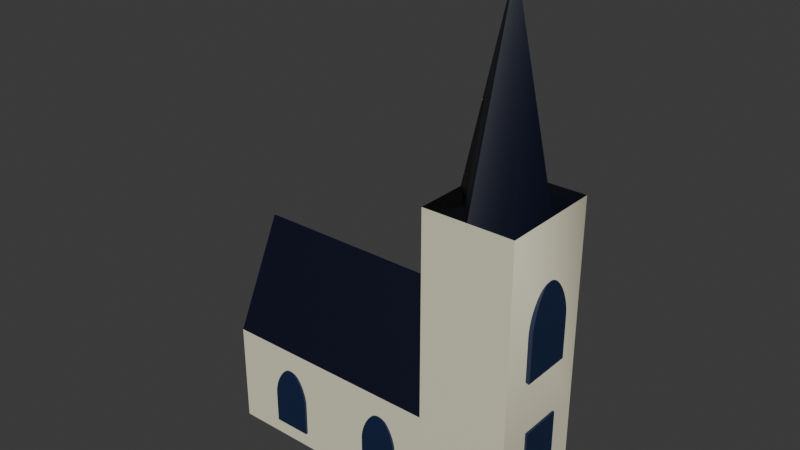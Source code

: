 # Source: church.blend  (saved by Blender 4.1.24; exported with 4.5.12 LTS)
import bpy
from mathutils import Matrix  # noqa: F401  (used for matrix-valued properties, if any)

bpy.ops.wm.read_factory_settings(use_empty=True)
scene = bpy.context.scene
scene.name = 'Scene'

# ---- collections
col_collection = bpy.data.collections.new('Collection'); scene.collection.children.link(col_collection)

# ---- materials (node trees are filled in below, after node groups)
mat_material_007 = bpy.data.materials.new('Material.007')
mat_material_007.use_transparent_shadow = False
mat_material_008 = bpy.data.materials.new('Material.008')
mat_material_008.use_transparent_shadow = False
mat_material_003 = bpy.data.materials.new('Material.003')
mat_material_003.use_transparent_shadow = False
mat_material_002 = bpy.data.materials.new('Material.002')
mat_material_002.use_transparent_shadow = False
mat_material_001 = bpy.data.materials.new('Material.001')
mat_material_001.use_transparent_shadow = False
mat_material_004 = bpy.data.materials.new('Material.004')
mat_material_004.use_transparent_shadow = False
mat_material_006 = bpy.data.materials.new('Material.006')
mat_material_006.use_transparent_shadow = False
mat_material_005 = bpy.data.materials.new('Material.005')
mat_material_005.use_transparent_shadow = False

# ---- material node trees
mat_material_007.use_nodes = True; mat_material_007.node_tree.nodes.clear()
_N = mat_material_007.node_tree.nodes; _L = mat_material_007.node_tree.links
n0 = _N.new('ShaderNodeBsdfPrincipled'); n0.name = 'Principled BSDF'; n0.location = (10, 300)
n0.inputs[0].default_value = (0.8005, 0.7797, 0.5718, 1.0)
n1 = _N.new('ShaderNodeOutputMaterial'); n1.name = 'Material Output'; n1.location = (300, 300)
_L.new(n0.outputs[0], n1.inputs[0])
n1.is_active_output = True
mat_material_008.use_nodes = True; mat_material_008.node_tree.nodes.clear()
_N = mat_material_008.node_tree.nodes; _L = mat_material_008.node_tree.links
n0 = _N.new('ShaderNodeBsdfPrincipled'); n0.name = 'Principled BSDF'; n0.location = (10, 300)
n0.inputs[0].default_value = (0.0003136, 0.00191, 0.01435, 1.0)
n1 = _N.new('ShaderNodeOutputMaterial'); n1.name = 'Material Output'; n1.location = (300, 300)
_L.new(n0.outputs[0], n1.inputs[0])
n1.is_active_output = True
mat_material_003.use_nodes = True; mat_material_003.node_tree.nodes.clear()
_N = mat_material_003.node_tree.nodes; _L = mat_material_003.node_tree.links
n0 = _N.new('ShaderNodeBsdfPrincipled'); n0.name = 'Principled BSDF'; n0.location = (10, 300)
n0.inputs[0].default_value = (0.006049, 0.01681, 0.06125, 1.0)
n1 = _N.new('ShaderNodeOutputMaterial'); n1.name = 'Material Output'; n1.location = (300, 300)
_L.new(n0.outputs[0], n1.inputs[0])
n1.is_active_output = True
mat_material_002.use_nodes = True; mat_material_002.node_tree.nodes.clear()
_N = mat_material_002.node_tree.nodes; _L = mat_material_002.node_tree.links
n0 = _N.new('ShaderNodeBsdfPrincipled'); n0.name = 'Principled BSDF'; n0.location = (10, 300)
n0.inputs[0].default_value = (0.006049, 0.01681, 0.06125, 1.0)
n1 = _N.new('ShaderNodeOutputMaterial'); n1.name = 'Material Output'; n1.location = (300, 300)
_L.new(n0.outputs[0], n1.inputs[0])
n1.is_active_output = True
mat_material_001.use_nodes = True; mat_material_001.node_tree.nodes.clear()
_N = mat_material_001.node_tree.nodes; _L = mat_material_001.node_tree.links
n0 = _N.new('ShaderNodeBsdfPrincipled'); n0.name = 'Principled BSDF'; n0.location = (10, 300)
n0.inputs[0].default_value = (0.006049, 0.01681, 0.06125, 1.0)
n1 = _N.new('ShaderNodeOutputMaterial'); n1.name = 'Material Output'; n1.location = (300, 300)
_L.new(n0.outputs[0], n1.inputs[0])
n1.is_active_output = True
mat_material_004.use_nodes = True; mat_material_004.node_tree.nodes.clear()
_N = mat_material_004.node_tree.nodes; _L = mat_material_004.node_tree.links
n0 = _N.new('ShaderNodeBsdfPrincipled'); n0.name = 'Principled BSDF'; n0.location = (10, 300)
n0.inputs[0].default_value = (0.006049, 0.01681, 0.06125, 1.0)
n1 = _N.new('ShaderNodeOutputMaterial'); n1.name = 'Material Output'; n1.location = (300, 300)
_L.new(n0.outputs[0], n1.inputs[0])
n1.is_active_output = True
mat_material_006.use_nodes = True; mat_material_006.node_tree.nodes.clear()
_N = mat_material_006.node_tree.nodes; _L = mat_material_006.node_tree.links
n0 = _N.new('ShaderNodeBsdfPrincipled'); n0.name = 'Principled BSDF'; n0.location = (10, 300)
n0.inputs[0].default_value = (0.006049, 0.01681, 0.06125, 1.0)
n1 = _N.new('ShaderNodeOutputMaterial'); n1.name = 'Material Output'; n1.location = (300, 300)
_L.new(n0.outputs[0], n1.inputs[0])
n1.is_active_output = True
mat_material_005.use_nodes = True; mat_material_005.node_tree.nodes.clear()
_N = mat_material_005.node_tree.nodes; _L = mat_material_005.node_tree.links
n0 = _N.new('ShaderNodeBsdfPrincipled'); n0.name = 'Principled BSDF'; n0.location = (10, 300)
n0.inputs[0].default_value = (0.006049, 0.01681, 0.06125, 1.0)
n1 = _N.new('ShaderNodeOutputMaterial'); n1.name = 'Material Output'; n1.location = (300, 300)
_L.new(n0.outputs[0], n1.inputs[0])
n1.is_active_output = True

# ---- world
world_world = bpy.data.worlds.new('World'); scene.world = world_world
world_world.use_nodes = True; world_world.node_tree.nodes.clear()
_N = world_world.node_tree.nodes; _L = world_world.node_tree.links
n0 = _N.new('ShaderNodeOutputWorld'); n0.name = 'World Output'; n0.location = (300, 300)
n1 = _N.new('ShaderNodeBackground'); n1.name = 'Background'; n1.location = (10, 300)
n1.inputs[0].default_value = (0.05088, 0.05088, 0.05088, 1.0)
_L.new(n1.outputs[0], n0.inputs[0])
n0.is_active_output = True
world_world.color = (0.05088, 0.05088, 0.05088)
world_world.use_sun_shadow = False
world_world.sun_shadow_jitter_overblur = 0.0

# ---- meshes
me_cube_001 = bpy.data.meshes.new('Cube.001')
me_cube_001.from_pydata([(-1.0, -1.0, -1.0), (-1.0, -1.0, 1.0), (-1.0, 1.0, -1.0), (-1.0, 1.0, 1.0), (1.0, -1.0, -1.0), (1.0, -1.0, 1.0), (1.0, 1.0, -1.0), (1.0, 1.0, 1.0), (1.795, 1.0, 1.0), (1.795, 1.0, -1.0), (1.795, -1.0, -1.0), (1.795, -1.0, 1.0), (1.0, 1.0, 5.006), (1.0, -1.0, 5.006), (1.795, 1.0, 5.006), (1.795, -1.0, 5.006), (-1.0, -1.0, 1.0), (-1.0, 1.0, 1.0), (1.0, -1.0, 1.0), (1.0, 1.0, 1.0), (-1.0, 0.0, 3.096), (0.0, 1.0, 1.0), (1.0, 0.0, 3.096), (0.0, -1.0, 1.0), (0.0, 0.0, 3.096), (-0.01354, -0.01354, 1.0), (-0.01354, 0.01354, 1.0), (0.01354, -0.01354, 1.0), (0.01354, 0.01354, 1.0), (-0.01354, -0.01354, 1.0), (-0.01354, 0.01354, 1.0), (0.01354, -0.01354, 1.0), (0.01354, 0.01354, 1.0), (0.0, 0.01354, 1.0), (0.0, -0.01354, 1.0), (1.0, 0.0, 5.006), (1.795, 0.0, 5.006), (1.398, -1.0, 5.006), (1.398, 1.0, 5.006), (1.398, 0.0, 8.751)], [], [(0, 1, 3, 2), (2, 3, 7, 6), (8, 7, 12, 38, 14), (4, 5, 1, 0), (2, 6, 4, 0), (9, 8, 11, 10), (6, 7, 8, 9), (5, 4, 10, 11), (4, 6, 9, 10), (39, 37, 15, 36), (5, 11, 15, 37, 13), (11, 8, 14, 36, 15), (7, 5, 13, 35, 12), (24, 20, 16, 23), (22, 24, 23, 18), (19, 21, 24, 22), (21, 17, 20, 24), (18, 23, 34, 31), (3, 1, 25, 26), (17, 21, 33, 30), (23, 16, 29, 34), (21, 19, 32, 33), (5, 7, 28, 27), (17, 1, 3, 16, 20), (38, 39, 36, 14), (12, 35, 39, 38), (35, 13, 37, 39)])
me_cube_001.polygons.foreach_set('use_smooth', [True] * 27)
me_cube_001.polygons.foreach_set('material_index', [0, 0, 0, 0, 0, 0, 0, 0, 0, 1, 0, 0, 0, 1, 1, 1, 1, 0, 0, 0, 0, 0, 0, 0, 1, 1, 1])
_k = set([(0, 1), (0, 2), (0, 4), (1, 3), (2, 3), (2, 6), (4, 10), (5, 7), (5, 13), (6, 9), (7, 12), (8, 9), (8, 14), (9, 10), (10, 11), (11, 15), (12, 38), (13, 37), (14, 38), (15, 37), (16, 20), (16, 23), (17, 20), (17, 21), (18, 23), (19, 21), (20, 24), (22, 24), (35, 39), (36, 39), (37, 39), (38, 39)])
me_cube_001.attributes.new('sharp_edge', 'BOOLEAN', 'EDGE').data.foreach_set('value', [ (min(e.vertices), max(e.vertices)) in _k for e in me_cube_001.edges])
_uv = me_cube_001.uv_layers.new(name='UVMap')
_uv.uv.foreach_set('vector', [0.375, 0.0, 0.625, 0.0, 0.625, 0.25, 0.375, 0.25, 0.375, 0.25, 0.625, 0.25, 0.625, 0.5, 0.375, 0.5, 0.625, 0.5, 0.625, 0.5, 0.625, 0.5, 0.625, 0.5, 0.625, 0.5, 0.375, 0.75, 0.625, 0.75, 0.625, 1.0, 0.375, 1.0, 0.125, 0.5, 0.375, 0.5, 0.375, 0.75, 0.125, 0.75, 0.375, 0.5, 0.625, 0.5, 0.625, 0.75, 0.375, 0.75, 0.375, 0.5, 0.625, 0.5, 0.625, 0.5, 0.375, 0.5, 0.625, 0.75, 0.375, 0.75, 0.375, 0.75, 0.625, 0.75, 0.375, 0.75, 0.375, 0.5, 0.375, 0.5, 0.375, 0.75, 0.625, 0.625, 0.625, 0.75, 0.625, 0.75, 0.625, 0.625, 0.625, 0.75, 0.625, 0.75, 0.625, 0.75, 0.625, 0.75, 0.625, 0.75, 0.625, 0.75, 0.625, 0.5, 0.625, 0.5, 0.625, 0.625, 0.625, 0.75, 0.625, 0.5, 0.625, 0.75, 0.625, 0.75, 0.625, 0.625, 0.625, 0.5, 0.75, 0.625, 0.875, 0.625, 0.875, 0.75, 0.75, 0.75, 0.625, 0.625, 0.75, 0.625, 0.75, 0.75, 0.625, 0.75, 0.625, 0.5, 0.75, 0.5, 0.75, 0.625, 0.625, 0.625, 0.75, 0.5, 0.875, 0.5, 0.875, 0.625, 0.75, 0.625, 0.625, 0.75, 0.75, 0.75, 0.75, 0.75, 0.625, 0.75, 0.625, 0.25, 0.625, 0.0, 0.625, 0.0, 0.625, 0.25, 0.875, 0.5, 0.75, 0.5, 0.75, 0.5, 0.875, 0.5, 0.75, 0.75, 0.875, 0.75, 0.875, 0.75, 0.75, 0.75, 0.75, 0.5, 0.625, 0.5, 0.625, 0.5, 0.75, 0.5, 0.625, 0.75, 0.625, 0.5, 0.625, 0.5, 0.625, 0.75, 0.0, 0.0, 0.0, 0.0, 0.0, 0.0, 0.0, 0.0, 0.0, 0.0, 0.625, 0.5, 0.625, 0.625, 0.625, 0.625, 0.625, 0.5, 0.625, 0.5, 0.625, 0.625, 0.625, 0.625, 0.625, 0.5, 0.625, 0.625, 0.625, 0.75, 0.625, 0.75, 0.625, 0.625])
me_cube_001.materials.append(mat_material_007)
me_cube_001.materials.append(mat_material_008)
me_cube_001.update()
me_cube_002 = bpy.data.meshes.new('Cube.002')
me_cube_002.from_pydata([(-1.0, -1.0, -1.0), (-1.0, 1.0, -1.0), (1.0, -1.0, -1.0), (1.0, 1.0, -1.0), (-0.4081, -0.4081, 1.47), (-0.01434, -0.01434, 1.601), (-0.3744, -0.3744, 1.493), (-0.335, -0.335, 1.515), (-0.2913, -0.2913, 1.535), (-0.2444, -0.2444, 1.554), (-0.1959, -0.1959, 1.57), (-0.1471, -0.1471, 1.583), (-0.09969, -0.09969, 1.593), (-0.05497, -0.05497, 1.599), (-0.01434, 0.01433, 1.601), (-0.4081, 0.4081, 1.47), (-0.05497, 0.05497, 1.599), (-0.09969, 0.09969, 1.593), (-0.1471, 0.1471, 1.583), (-0.1959, 0.1959, 1.57), (-0.2444, 0.2444, 1.554), (-0.2913, 0.2913, 1.535), (-0.335, 0.335, 1.515), (-0.3744, 0.3744, 1.493), (0.01434, 0.01433, 1.601), (0.4081, 0.4081, 1.47), (0.05497, 0.05497, 1.599), (0.09969, 0.09969, 1.593), (0.1471, 0.1471, 1.583), (0.1959, 0.1959, 1.57), (0.2444, 0.2444, 1.554), (0.2913, 0.2913, 1.535), (0.335, 0.335, 1.515), (0.3744, 0.3744, 1.493), (0.01434, -0.01434, 1.601), (0.4081, -0.4081, 1.47), (0.05497, -0.05497, 1.599), (0.09969, -0.09969, 1.593), (0.1471, -0.1471, 1.583), (0.1959, -0.1959, 1.57), (0.2444, -0.2444, 1.554), (0.2913, -0.2913, 1.535), (0.335, -0.335, 1.515), (0.3744, -0.3744, 1.493), (-1.0, -1.0, 0.3114), (-0.4273, -0.4273, 1.455), (-0.9913, -0.9913, 0.4421), (-0.9655, -0.9655, 0.5819), (-0.9233, -0.9233, 0.7265), (-0.866, -0.866, 0.8715), (-0.7954, -0.7954, 1.013), (-0.7136, -0.7136, 1.145), (-0.6231, -0.6231, 1.266), (-0.5267, -0.5267, 1.37), (-0.4273, 0.4273, 1.455), (-1.0, 1.0, 0.3114), (-0.5267, 0.5267, 1.37), (-0.6231, 0.6231, 1.266), (-0.7136, 0.7136, 1.145), (-0.7954, 0.7954, 1.013), (-0.866, 0.866, 0.8715), (-0.9233, 0.9233, 0.7265), (-0.9655, 0.9655, 0.5819), (-0.9913, 0.9913, 0.4421), (0.4273, -0.4273, 1.455), (1.0, -1.0, 0.3114), (0.5267, -0.5267, 1.37), (0.6231, -0.6231, 1.266), (0.7136, -0.7136, 1.145), (0.7954, -0.7954, 1.013), (0.866, -0.866, 0.8715), (0.9233, -0.9233, 0.7265), (0.9655, -0.9655, 0.5819), (0.9913, -0.9913, 0.4421), (0.4273, 0.4273, 1.455), (1.0, 1.0, 0.3114), (0.5267, 0.5267, 1.37), (0.6231, 0.6231, 1.266), (0.7136, 0.7136, 1.145), (0.7954, 0.7954, 1.013), (0.866, 0.866, 0.8715), (0.9233, 0.9233, 0.7265), (0.9655, 0.9655, 0.5819), (0.9913, 0.9913, 0.4421)], [], [(45, 64, 35, 4), (74, 54, 15, 25), (0, 44, 55, 1), (1, 3, 2, 0), (54, 45, 4, 15), (24, 14, 5, 34), (64, 74, 25, 35), (3, 75, 65, 2), (5, 14, 16, 13), (13, 16, 17, 12), (12, 17, 18, 11), (11, 18, 19, 10), (10, 19, 20, 9), (9, 20, 21, 8), (8, 21, 22, 7), (7, 22, 23, 6), (6, 23, 15, 4), (14, 24, 26, 16), (16, 26, 27, 17), (17, 27, 28, 18), (18, 28, 29, 19), (19, 29, 30, 20), (20, 30, 31, 21), (21, 31, 32, 22), (22, 32, 33, 23), (23, 33, 25, 15), (24, 34, 36, 26), (26, 36, 37, 27), (27, 37, 38, 28), (28, 38, 39, 29), (29, 39, 40, 30), (30, 40, 41, 31), (31, 41, 42, 32), (32, 42, 43, 33), (33, 43, 35, 25), (34, 5, 13, 36), (36, 13, 12, 37), (37, 12, 11, 38), (38, 11, 10, 39), (39, 10, 9, 40), (40, 9, 8, 41), (41, 8, 7, 42), (42, 7, 6, 43), (43, 6, 4, 35), (1, 55, 75, 3), (45, 54, 56, 53), (53, 56, 57, 52), (52, 57, 58, 51), (51, 58, 59, 50), (50, 59, 60, 49), (49, 60, 61, 48), (48, 61, 62, 47), (47, 62, 63, 46), (46, 63, 55, 44), (54, 74, 76, 56), (56, 76, 77, 57), (57, 77, 78, 58), (58, 78, 79, 59), (59, 79, 80, 60), (60, 80, 81, 61), (61, 81, 82, 62), (62, 82, 83, 63), (63, 83, 75, 55), (74, 64, 66, 76), (76, 66, 67, 77), (77, 67, 68, 78), (78, 68, 69, 79), (79, 69, 70, 80), (80, 70, 71, 81), (81, 71, 72, 82), (82, 72, 73, 83), (83, 73, 65, 75), (64, 45, 53, 66), (66, 53, 52, 67), (67, 52, 51, 68), (68, 51, 50, 69), (69, 50, 49, 70), (70, 49, 48, 71), (71, 48, 47, 72), (72, 47, 46, 73), (73, 46, 44, 65), (2, 65, 44, 0)])
_uv = me_cube_002.uv_layers.new(name='UVMap')
_uv.uv.foreach_set('vector', [0.625, 1.0, 0.625, 0.75, 0.625, 0.75, 0.625, 1.0, 0.625, 0.5, 0.625, 0.25, 0.625, 0.25, 0.625, 0.5, 0.375, 0.0, 0.5368, 0.0, 0.5368, 0.25, 0.375, 0.25, 0.125, 0.5, 0.375, 0.5, 0.375, 0.75, 0.125, 0.75, 0.625, 0.25, 0.625, 0.0, 0.625, 0.0, 0.625, 0.25, 0.7423, 0.6173, 0.7577, 0.6173, 0.7577, 0.6327, 0.7423, 0.6327, 0.625, 0.75, 0.625, 0.5, 0.625, 0.5, 0.625, 0.75, 0.375, 0.5, 0.5368, 0.5, 0.5368, 0.75, 0.375, 0.75, 0.7577, 0.6327, 0.7577, 0.6173, 0.7795, 0.5955, 0.7795, 0.6545, 0.7795, 0.6545, 0.7795, 0.5955, 0.8035, 0.5715, 0.8035, 0.6785, 0.8035, 0.6785, 0.8035, 0.5715, 0.8289, 0.5461, 0.8289, 0.7039, 0.8289, 0.7039, 0.8289, 0.5461, 0.8551, 0.5199, 0.8551, 0.7301, 0.8551, 0.7301, 0.8551, 0.5199, 0.875, 0.5, 0.875, 0.75, 0.625, 0.0, 0.625, 0.25, 0.625, 0.2475, 0.625, 0.002506, 0.625, 0.002506, 0.625, 0.2475, 0.625, 0.2489, 0.625, 0.001056, 0.625, 0.001056, 0.625, 0.2489, 0.625, 0.2497, 0.625, 0.0002534, 0.625, 0.0002534, 0.625, 0.2497, 0.625, 0.25, 0.625, 0.0, 0.7577, 0.6173, 0.7423, 0.6173, 0.7205, 0.5955, 0.7795, 0.5955, 0.7795, 0.5955, 0.7205, 0.5955, 0.6965, 0.5715, 0.8035, 0.5715, 0.8035, 0.5715, 0.6965, 0.5715, 0.6711, 0.5461, 0.8289, 0.5461, 0.8289, 0.5461, 0.6711, 0.5461, 0.6449, 0.5199, 0.8551, 0.5199, 0.8551, 0.5199, 0.6449, 0.5199, 0.625, 0.5, 0.875, 0.5, 0.625, 0.25, 0.625, 0.5, 0.625, 0.4975, 0.625, 0.2525, 0.625, 0.2525, 0.625, 0.4975, 0.625, 0.4989, 0.625, 0.2511, 0.625, 0.2511, 0.625, 0.4989, 0.625, 0.4997, 0.625, 0.2503, 0.625, 0.2503, 0.625, 0.4997, 0.625, 0.5, 0.625, 0.25, 0.7423, 0.6173, 0.7423, 0.6327, 0.7205, 0.6545, 0.7205, 0.5955, 0.7205, 0.5955, 0.7205, 0.6545, 0.6965, 0.6785, 0.6965, 0.5715, 0.6965, 0.5715, 0.6965, 0.6785, 0.6711, 0.7039, 0.6711, 0.5461, 0.6711, 0.5461, 0.6711, 0.7039, 0.6449, 0.7301, 0.6449, 0.5199, 0.6449, 0.5199, 0.6449, 0.7301, 0.625, 0.745, 0.625, 0.505, 0.625, 0.505, 0.625, 0.745, 0.625, 0.7475, 0.625, 0.5025, 0.625, 0.5025, 0.625, 0.7475, 0.625, 0.7489, 0.625, 0.5011, 0.625, 0.5011, 0.625, 0.7489, 0.625, 0.7497, 0.625, 0.5003, 0.625, 0.5003, 0.625, 0.7497, 0.625, 0.75, 0.625, 0.5, 0.7423, 0.6327, 0.7577, 0.6327, 0.7795, 0.6545, 0.7205, 0.6545, 0.7205, 0.6545, 0.7795, 0.6545, 0.8035, 0.6785, 0.6965, 0.6785, 0.6965, 0.6785, 0.8035, 0.6785, 0.8289, 0.7039, 0.6711, 0.7039, 0.6711, 0.7039, 0.8289, 0.7039, 0.8551, 0.7301, 0.6449, 0.7301, 0.6449, 0.7301, 0.8551, 0.7301, 0.875, 0.75, 0.625, 0.75, 0.625, 0.75, 0.625, 1.0, 0.625, 0.9975, 0.625, 0.7525, 0.625, 0.7525, 0.625, 0.9975, 0.625, 0.9989, 0.625, 0.7511, 0.625, 0.7511, 0.625, 0.9989, 0.625, 0.9997, 0.625, 0.7503, 0.625, 0.7503, 0.625, 0.9997, 0.625, 1.0, 0.625, 0.75, 0.375, 0.25, 0.5368, 0.25, 0.5368, 0.5, 0.375, 0.5, 0.625, 0.0, 0.625, 0.25, 0.625, 0.25, 0.625, 0.0008611, 0.625, 0.0008611, 0.625, 0.25, 0.625, 0.25, 0.625, 0.003254, 0.625, 0.003254, 0.625, 0.25, 0.625, 0.25, 0.625, 0.006898, 0.625, 0.006898, 0.625, 0.25, 0.625, 0.25, 0.625, 0.01142, 0.625, 0.01142, 0.625, 0.25, 0.6058, 0.25, 0.6058, 0.01675, 0.6058, 0.01675, 0.6058, 0.25, 0.588, 0.25, 0.588, 0.009592, 0.588, 0.009592, 0.588, 0.25, 0.5701, 0.25, 0.5701, 0.004318, 0.5701, 0.004318, 0.5701, 0.25, 0.5529, 0.25, 0.5529, 0.001088, 0.5529, 0.001088, 0.5529, 0.25, 0.5368, 0.25, 0.5368, 0.0, 0.625, 0.25, 0.625, 0.5, 0.625, 0.5, 0.625, 0.25, 0.625, 0.25, 0.625, 0.5, 0.625, 0.5, 0.625, 0.25, 0.625, 0.25, 0.625, 0.5, 0.625, 0.5, 0.625, 0.25, 0.625, 0.25, 0.625, 0.5, 0.625, 0.5, 0.625, 0.25, 0.625, 0.25, 0.625, 0.5, 0.6058, 0.5, 0.6058, 0.25, 0.6058, 0.25, 0.6058, 0.5, 0.588, 0.5, 0.588, 0.25, 0.588, 0.25, 0.588, 0.5, 0.5701, 0.5, 0.5701, 0.25, 0.5701, 0.25, 0.5701, 0.5, 0.5529, 0.5, 0.5529, 0.25, 0.5529, 0.25, 0.5529, 0.5, 0.5368, 0.5, 0.5368, 0.25, 0.625, 0.5, 0.625, 0.75, 0.625, 0.75, 0.625, 0.5, 0.625, 0.5, 0.625, 0.75, 0.625, 0.75, 0.625, 0.5, 0.625, 0.5, 0.625, 0.75, 0.625, 0.75, 0.625, 0.5, 0.625, 0.5, 0.625, 0.75, 0.625, 0.75, 0.625, 0.5, 0.625, 0.5, 0.625, 0.75, 0.6058, 0.75, 0.6058, 0.5, 0.6058, 0.5, 0.6058, 0.75, 0.588, 0.75, 0.588, 0.5, 0.588, 0.5, 0.588, 0.75, 0.5701, 0.75, 0.5701, 0.5, 0.5701, 0.5, 0.5701, 0.75, 0.5529, 0.75, 0.5529, 0.5, 0.5529, 0.5, 0.5529, 0.75, 0.5368, 0.75, 0.5368, 0.5, 0.625, 0.75, 0.625, 1.0, 0.625, 0.9991, 0.625, 0.75, 0.625, 0.75, 0.625, 0.9991, 0.625, 0.9967, 0.625, 0.75, 0.625, 0.75, 0.625, 0.9967, 0.625, 0.9931, 0.625, 0.75, 0.625, 0.75, 0.625, 0.9931, 0.625, 0.9886, 0.625, 0.75, 0.625, 0.75, 0.625, 0.9886, 0.6058, 0.9833, 0.6058, 0.75, 0.6058, 0.75, 0.6058, 0.9833, 0.588, 0.9904, 0.588, 0.75, 0.588, 0.75, 0.588, 0.9904, 0.5701, 0.9957, 0.5701, 0.75, 0.5701, 0.75, 0.5701, 0.9957, 0.5529, 0.9989, 0.5529, 0.75, 0.5529, 0.75, 0.5529, 0.9989, 0.5368, 1.0, 0.5368, 0.75, 0.375, 0.75, 0.5368, 0.75, 0.5368, 1.0, 0.375, 1.0])
me_cube_002.materials.append(mat_material_003)
me_cube_002.update()
me_cube_004 = bpy.data.meshes.new('Cube.004')
me_cube_004.from_pydata([(-1.0, -1.0, -1.0), (-1.0, -1.0, 1.0), (-1.0, 1.0, -1.0), (-1.0, 1.0, 1.0), (1.0, -1.0, -1.0), (1.0, -1.0, 1.0), (1.0, 1.0, -1.0), (1.0, 1.0, 1.0)], [], [(0, 1, 3, 2), (2, 3, 7, 6), (6, 7, 5, 4), (4, 5, 1, 0), (2, 6, 4, 0), (7, 3, 1, 5)])
_uv = me_cube_004.uv_layers.new(name='UVMap')
_uv.uv.foreach_set('vector', [0.375, 0.0, 0.625, 0.0, 0.625, 0.25, 0.375, 0.25, 0.375, 0.25, 0.625, 0.25, 0.625, 0.5, 0.375, 0.5, 0.375, 0.5, 0.625, 0.5, 0.625, 0.75, 0.375, 0.75, 0.375, 0.75, 0.625, 0.75, 0.625, 1.0, 0.375, 1.0, 0.125, 0.5, 0.375, 0.5, 0.375, 0.75, 0.125, 0.75, 0.625, 0.5, 0.875, 0.5, 0.875, 0.75, 0.625, 0.75])
me_cube_004.materials.append(mat_material_002)
me_cube_004.update()
me_cube_005 = bpy.data.meshes.new('Cube.005')
me_cube_005.from_pydata([(-1.0, -1.0, -1.0), (-1.0, 1.0, -1.0), (1.0, -1.0, -1.0), (1.0, 1.0, -1.0), (-0.4081, -0.4081, 1.47), (-0.01434, -0.01434, 1.601), (-0.3744, -0.3744, 1.493), (-0.335, -0.335, 1.515), (-0.2913, -0.2913, 1.535), (-0.2444, -0.2444, 1.554), (-0.1959, -0.1959, 1.57), (-0.1471, -0.1471, 1.583), (-0.09969, -0.09969, 1.593), (-0.05497, -0.05497, 1.599), (-0.01434, 0.01433, 1.601), (-0.4081, 0.4081, 1.47), (-0.05497, 0.05497, 1.599), (-0.09969, 0.09969, 1.593), (-0.1471, 0.1471, 1.583), (-0.1959, 0.1959, 1.57), (-0.2444, 0.2444, 1.554), (-0.2913, 0.2913, 1.535), (-0.335, 0.335, 1.515), (-0.3744, 0.3744, 1.493), (0.01434, 0.01433, 1.601), (0.4081, 0.4081, 1.47), (0.05497, 0.05497, 1.599), (0.09969, 0.09969, 1.593), (0.1471, 0.1471, 1.583), (0.1959, 0.1959, 1.57), (0.2444, 0.2444, 1.554), (0.2913, 0.2913, 1.535), (0.335, 0.335, 1.515), (0.3744, 0.3744, 1.493), (0.01434, -0.01434, 1.601), (0.4081, -0.4081, 1.47), (0.05497, -0.05497, 1.599), (0.09969, -0.09969, 1.593), (0.1471, -0.1471, 1.583), (0.1959, -0.1959, 1.57), (0.2444, -0.2444, 1.554), (0.2913, -0.2913, 1.535), (0.335, -0.335, 1.515), (0.3744, -0.3744, 1.493), (-1.0, -1.0, 0.3114), (-0.4273, -0.4273, 1.455), (-0.9913, -0.9913, 0.4421), (-0.9655, -0.9655, 0.5819), (-0.9233, -0.9233, 0.7265), (-0.866, -0.866, 0.8715), (-0.7954, -0.7954, 1.013), (-0.7136, -0.7136, 1.145), (-0.6231, -0.6231, 1.266), (-0.5267, -0.5267, 1.37), (-0.4273, 0.4273, 1.455), (-1.0, 1.0, 0.3114), (-0.5267, 0.5267, 1.37), (-0.6231, 0.6231, 1.266), (-0.7136, 0.7136, 1.145), (-0.7954, 0.7954, 1.013), (-0.866, 0.866, 0.8715), (-0.9233, 0.9233, 0.7265), (-0.9655, 0.9655, 0.5819), (-0.9913, 0.9913, 0.4421), (0.4273, -0.4273, 1.455), (1.0, -1.0, 0.3114), (0.5267, -0.5267, 1.37), (0.6231, -0.6231, 1.266), (0.7136, -0.7136, 1.145), (0.7954, -0.7954, 1.013), (0.866, -0.866, 0.8715), (0.9233, -0.9233, 0.7265), (0.9655, -0.9655, 0.5819), (0.9913, -0.9913, 0.4421), (0.4273, 0.4273, 1.455), (1.0, 1.0, 0.3114), (0.5267, 0.5267, 1.37), (0.6231, 0.6231, 1.266), (0.7136, 0.7136, 1.145), (0.7954, 0.7954, 1.013), (0.866, 0.866, 0.8715), (0.9233, 0.9233, 0.7265), (0.9655, 0.9655, 0.5819), (0.9913, 0.9913, 0.4421)], [], [(45, 64, 35, 4), (74, 54, 15, 25), (0, 44, 55, 1), (1, 3, 2, 0), (54, 45, 4, 15), (24, 14, 5, 34), (64, 74, 25, 35), (3, 75, 65, 2), (5, 14, 16, 13), (13, 16, 17, 12), (12, 17, 18, 11), (11, 18, 19, 10), (10, 19, 20, 9), (9, 20, 21, 8), (8, 21, 22, 7), (7, 22, 23, 6), (6, 23, 15, 4), (14, 24, 26, 16), (16, 26, 27, 17), (17, 27, 28, 18), (18, 28, 29, 19), (19, 29, 30, 20), (20, 30, 31, 21), (21, 31, 32, 22), (22, 32, 33, 23), (23, 33, 25, 15), (24, 34, 36, 26), (26, 36, 37, 27), (27, 37, 38, 28), (28, 38, 39, 29), (29, 39, 40, 30), (30, 40, 41, 31), (31, 41, 42, 32), (32, 42, 43, 33), (33, 43, 35, 25), (34, 5, 13, 36), (36, 13, 12, 37), (37, 12, 11, 38), (38, 11, 10, 39), (39, 10, 9, 40), (40, 9, 8, 41), (41, 8, 7, 42), (42, 7, 6, 43), (43, 6, 4, 35), (1, 55, 75, 3), (45, 54, 56, 53), (53, 56, 57, 52), (52, 57, 58, 51), (51, 58, 59, 50), (50, 59, 60, 49), (49, 60, 61, 48), (48, 61, 62, 47), (47, 62, 63, 46), (46, 63, 55, 44), (54, 74, 76, 56), (56, 76, 77, 57), (57, 77, 78, 58), (58, 78, 79, 59), (59, 79, 80, 60), (60, 80, 81, 61), (61, 81, 82, 62), (62, 82, 83, 63), (63, 83, 75, 55), (74, 64, 66, 76), (76, 66, 67, 77), (77, 67, 68, 78), (78, 68, 69, 79), (79, 69, 70, 80), (80, 70, 71, 81), (81, 71, 72, 82), (82, 72, 73, 83), (83, 73, 65, 75), (64, 45, 53, 66), (66, 53, 52, 67), (67, 52, 51, 68), (68, 51, 50, 69), (69, 50, 49, 70), (70, 49, 48, 71), (71, 48, 47, 72), (72, 47, 46, 73), (73, 46, 44, 65), (2, 65, 44, 0)])
_uv = me_cube_005.uv_layers.new(name='UVMap')
_uv.uv.foreach_set('vector', [0.625, 1.0, 0.625, 0.75, 0.625, 0.75, 0.625, 1.0, 0.625, 0.5, 0.625, 0.25, 0.625, 0.25, 0.625, 0.5, 0.375, 0.0, 0.5368, 0.0, 0.5368, 0.25, 0.375, 0.25, 0.125, 0.5, 0.375, 0.5, 0.375, 0.75, 0.125, 0.75, 0.625, 0.25, 0.625, 0.0, 0.625, 0.0, 0.625, 0.25, 0.7423, 0.6173, 0.7577, 0.6173, 0.7577, 0.6327, 0.7423, 0.6327, 0.625, 0.75, 0.625, 0.5, 0.625, 0.5, 0.625, 0.75, 0.375, 0.5, 0.5368, 0.5, 0.5368, 0.75, 0.375, 0.75, 0.7577, 0.6327, 0.7577, 0.6173, 0.7795, 0.5955, 0.7795, 0.6545, 0.7795, 0.6545, 0.7795, 0.5955, 0.8035, 0.5715, 0.8035, 0.6785, 0.8035, 0.6785, 0.8035, 0.5715, 0.8289, 0.5461, 0.8289, 0.7039, 0.8289, 0.7039, 0.8289, 0.5461, 0.8551, 0.5199, 0.8551, 0.7301, 0.8551, 0.7301, 0.8551, 0.5199, 0.875, 0.5, 0.875, 0.75, 0.625, 0.0, 0.625, 0.25, 0.625, 0.2475, 0.625, 0.002506, 0.625, 0.002506, 0.625, 0.2475, 0.625, 0.2489, 0.625, 0.001056, 0.625, 0.001056, 0.625, 0.2489, 0.625, 0.2497, 0.625, 0.0002534, 0.625, 0.0002534, 0.625, 0.2497, 0.625, 0.25, 0.625, 0.0, 0.7577, 0.6173, 0.7423, 0.6173, 0.7205, 0.5955, 0.7795, 0.5955, 0.7795, 0.5955, 0.7205, 0.5955, 0.6965, 0.5715, 0.8035, 0.5715, 0.8035, 0.5715, 0.6965, 0.5715, 0.6711, 0.5461, 0.8289, 0.5461, 0.8289, 0.5461, 0.6711, 0.5461, 0.6449, 0.5199, 0.8551, 0.5199, 0.8551, 0.5199, 0.6449, 0.5199, 0.625, 0.5, 0.875, 0.5, 0.625, 0.25, 0.625, 0.5, 0.625, 0.4975, 0.625, 0.2525, 0.625, 0.2525, 0.625, 0.4975, 0.625, 0.4989, 0.625, 0.2511, 0.625, 0.2511, 0.625, 0.4989, 0.625, 0.4997, 0.625, 0.2503, 0.625, 0.2503, 0.625, 0.4997, 0.625, 0.5, 0.625, 0.25, 0.7423, 0.6173, 0.7423, 0.6327, 0.7205, 0.6545, 0.7205, 0.5955, 0.7205, 0.5955, 0.7205, 0.6545, 0.6965, 0.6785, 0.6965, 0.5715, 0.6965, 0.5715, 0.6965, 0.6785, 0.6711, 0.7039, 0.6711, 0.5461, 0.6711, 0.5461, 0.6711, 0.7039, 0.6449, 0.7301, 0.6449, 0.5199, 0.6449, 0.5199, 0.6449, 0.7301, 0.625, 0.745, 0.625, 0.505, 0.625, 0.505, 0.625, 0.745, 0.625, 0.7475, 0.625, 0.5025, 0.625, 0.5025, 0.625, 0.7475, 0.625, 0.7489, 0.625, 0.5011, 0.625, 0.5011, 0.625, 0.7489, 0.625, 0.7497, 0.625, 0.5003, 0.625, 0.5003, 0.625, 0.7497, 0.625, 0.75, 0.625, 0.5, 0.7423, 0.6327, 0.7577, 0.6327, 0.7795, 0.6545, 0.7205, 0.6545, 0.7205, 0.6545, 0.7795, 0.6545, 0.8035, 0.6785, 0.6965, 0.6785, 0.6965, 0.6785, 0.8035, 0.6785, 0.8289, 0.7039, 0.6711, 0.7039, 0.6711, 0.7039, 0.8289, 0.7039, 0.8551, 0.7301, 0.6449, 0.7301, 0.6449, 0.7301, 0.8551, 0.7301, 0.875, 0.75, 0.625, 0.75, 0.625, 0.75, 0.625, 1.0, 0.625, 0.9975, 0.625, 0.7525, 0.625, 0.7525, 0.625, 0.9975, 0.625, 0.9989, 0.625, 0.7511, 0.625, 0.7511, 0.625, 0.9989, 0.625, 0.9997, 0.625, 0.7503, 0.625, 0.7503, 0.625, 0.9997, 0.625, 1.0, 0.625, 0.75, 0.375, 0.25, 0.5368, 0.25, 0.5368, 0.5, 0.375, 0.5, 0.625, 0.0, 0.625, 0.25, 0.625, 0.25, 0.625, 0.0008611, 0.625, 0.0008611, 0.625, 0.25, 0.625, 0.25, 0.625, 0.003254, 0.625, 0.003254, 0.625, 0.25, 0.625, 0.25, 0.625, 0.006898, 0.625, 0.006898, 0.625, 0.25, 0.625, 0.25, 0.625, 0.01142, 0.625, 0.01142, 0.625, 0.25, 0.6058, 0.25, 0.6058, 0.01675, 0.6058, 0.01675, 0.6058, 0.25, 0.588, 0.25, 0.588, 0.009592, 0.588, 0.009592, 0.588, 0.25, 0.5701, 0.25, 0.5701, 0.004318, 0.5701, 0.004318, 0.5701, 0.25, 0.5529, 0.25, 0.5529, 0.001088, 0.5529, 0.001088, 0.5529, 0.25, 0.5368, 0.25, 0.5368, 0.0, 0.625, 0.25, 0.625, 0.5, 0.625, 0.5, 0.625, 0.25, 0.625, 0.25, 0.625, 0.5, 0.625, 0.5, 0.625, 0.25, 0.625, 0.25, 0.625, 0.5, 0.625, 0.5, 0.625, 0.25, 0.625, 0.25, 0.625, 0.5, 0.625, 0.5, 0.625, 0.25, 0.625, 0.25, 0.625, 0.5, 0.6058, 0.5, 0.6058, 0.25, 0.6058, 0.25, 0.6058, 0.5, 0.588, 0.5, 0.588, 0.25, 0.588, 0.25, 0.588, 0.5, 0.5701, 0.5, 0.5701, 0.25, 0.5701, 0.25, 0.5701, 0.5, 0.5529, 0.5, 0.5529, 0.25, 0.5529, 0.25, 0.5529, 0.5, 0.5368, 0.5, 0.5368, 0.25, 0.625, 0.5, 0.625, 0.75, 0.625, 0.75, 0.625, 0.5, 0.625, 0.5, 0.625, 0.75, 0.625, 0.75, 0.625, 0.5, 0.625, 0.5, 0.625, 0.75, 0.625, 0.75, 0.625, 0.5, 0.625, 0.5, 0.625, 0.75, 0.625, 0.75, 0.625, 0.5, 0.625, 0.5, 0.625, 0.75, 0.6058, 0.75, 0.6058, 0.5, 0.6058, 0.5, 0.6058, 0.75, 0.588, 0.75, 0.588, 0.5, 0.588, 0.5, 0.588, 0.75, 0.5701, 0.75, 0.5701, 0.5, 0.5701, 0.5, 0.5701, 0.75, 0.5529, 0.75, 0.5529, 0.5, 0.5529, 0.5, 0.5529, 0.75, 0.5368, 0.75, 0.5368, 0.5, 0.625, 0.75, 0.625, 1.0, 0.625, 0.9991, 0.625, 0.75, 0.625, 0.75, 0.625, 0.9991, 0.625, 0.9967, 0.625, 0.75, 0.625, 0.75, 0.625, 0.9967, 0.625, 0.9931, 0.625, 0.75, 0.625, 0.75, 0.625, 0.9931, 0.625, 0.9886, 0.625, 0.75, 0.625, 0.75, 0.625, 0.9886, 0.6058, 0.9833, 0.6058, 0.75, 0.6058, 0.75, 0.6058, 0.9833, 0.588, 0.9904, 0.588, 0.75, 0.588, 0.75, 0.588, 0.9904, 0.5701, 0.9957, 0.5701, 0.75, 0.5701, 0.75, 0.5701, 0.9957, 0.5529, 0.9989, 0.5529, 0.75, 0.5529, 0.75, 0.5529, 0.9989, 0.5368, 1.0, 0.5368, 0.75, 0.375, 0.75, 0.5368, 0.75, 0.5368, 1.0, 0.375, 1.0])
me_cube_005.materials.append(mat_material_001)
me_cube_005.update()
me_cube_006 = bpy.data.meshes.new('Cube.006')
me_cube_006.from_pydata([(-1.0, -1.0, -1.0), (-1.0, 1.0, -1.0), (1.0, -1.0, -1.0), (1.0, 1.0, -1.0), (-0.4081, -0.4081, 1.47), (-0.01434, -0.01434, 1.601), (-0.3744, -0.3744, 1.493), (-0.335, -0.335, 1.515), (-0.2913, -0.2913, 1.535), (-0.2444, -0.2444, 1.554), (-0.1959, -0.1959, 1.57), (-0.1471, -0.1471, 1.583), (-0.09969, -0.09969, 1.593), (-0.05497, -0.05497, 1.599), (-0.01434, 0.01433, 1.601), (-0.4081, 0.4081, 1.47), (-0.05497, 0.05497, 1.599), (-0.09969, 0.09969, 1.593), (-0.1471, 0.1471, 1.583), (-0.1959, 0.1959, 1.57), (-0.2444, 0.2444, 1.554), (-0.2913, 0.2913, 1.535), (-0.335, 0.335, 1.515), (-0.3744, 0.3744, 1.493), (0.01434, 0.01433, 1.601), (0.4081, 0.4081, 1.47), (0.05497, 0.05497, 1.599), (0.09969, 0.09969, 1.593), (0.1471, 0.1471, 1.583), (0.1959, 0.1959, 1.57), (0.2444, 0.2444, 1.554), (0.2913, 0.2913, 1.535), (0.335, 0.335, 1.515), (0.3744, 0.3744, 1.493), (0.01434, -0.01434, 1.601), (0.4081, -0.4081, 1.47), (0.05497, -0.05497, 1.599), (0.09969, -0.09969, 1.593), (0.1471, -0.1471, 1.583), (0.1959, -0.1959, 1.57), (0.2444, -0.2444, 1.554), (0.2913, -0.2913, 1.535), (0.335, -0.335, 1.515), (0.3744, -0.3744, 1.493), (-1.0, -1.0, 0.3114), (-0.4273, -0.4273, 1.455), (-0.9913, -0.9913, 0.4421), (-0.9655, -0.9655, 0.5819), (-0.9233, -0.9233, 0.7265), (-0.866, -0.866, 0.8715), (-0.7954, -0.7954, 1.013), (-0.7136, -0.7136, 1.145), (-0.6231, -0.6231, 1.266), (-0.5267, -0.5267, 1.37), (-0.4273, 0.4273, 1.455), (-1.0, 1.0, 0.3114), (-0.5267, 0.5267, 1.37), (-0.6231, 0.6231, 1.266), (-0.7136, 0.7136, 1.145), (-0.7954, 0.7954, 1.013), (-0.866, 0.866, 0.8715), (-0.9233, 0.9233, 0.7265), (-0.9655, 0.9655, 0.5819), (-0.9913, 0.9913, 0.4421), (0.4273, -0.4273, 1.455), (1.0, -1.0, 0.3114), (0.5267, -0.5267, 1.37), (0.6231, -0.6231, 1.266), (0.7136, -0.7136, 1.145), (0.7954, -0.7954, 1.013), (0.866, -0.866, 0.8715), (0.9233, -0.9233, 0.7265), (0.9655, -0.9655, 0.5819), (0.9913, -0.9913, 0.4421), (0.4273, 0.4273, 1.455), (1.0, 1.0, 0.3114), (0.5267, 0.5267, 1.37), (0.6231, 0.6231, 1.266), (0.7136, 0.7136, 1.145), (0.7954, 0.7954, 1.013), (0.866, 0.866, 0.8715), (0.9233, 0.9233, 0.7265), (0.9655, 0.9655, 0.5819), (0.9913, 0.9913, 0.4421)], [], [(45, 64, 35, 4), (74, 54, 15, 25), (0, 44, 55, 1), (1, 3, 2, 0), (54, 45, 4, 15), (24, 14, 5, 34), (64, 74, 25, 35), (3, 75, 65, 2), (5, 14, 16, 13), (13, 16, 17, 12), (12, 17, 18, 11), (11, 18, 19, 10), (10, 19, 20, 9), (9, 20, 21, 8), (8, 21, 22, 7), (7, 22, 23, 6), (6, 23, 15, 4), (14, 24, 26, 16), (16, 26, 27, 17), (17, 27, 28, 18), (18, 28, 29, 19), (19, 29, 30, 20), (20, 30, 31, 21), (21, 31, 32, 22), (22, 32, 33, 23), (23, 33, 25, 15), (24, 34, 36, 26), (26, 36, 37, 27), (27, 37, 38, 28), (28, 38, 39, 29), (29, 39, 40, 30), (30, 40, 41, 31), (31, 41, 42, 32), (32, 42, 43, 33), (33, 43, 35, 25), (34, 5, 13, 36), (36, 13, 12, 37), (37, 12, 11, 38), (38, 11, 10, 39), (39, 10, 9, 40), (40, 9, 8, 41), (41, 8, 7, 42), (42, 7, 6, 43), (43, 6, 4, 35), (1, 55, 75, 3), (45, 54, 56, 53), (53, 56, 57, 52), (52, 57, 58, 51), (51, 58, 59, 50), (50, 59, 60, 49), (49, 60, 61, 48), (48, 61, 62, 47), (47, 62, 63, 46), (46, 63, 55, 44), (54, 74, 76, 56), (56, 76, 77, 57), (57, 77, 78, 58), (58, 78, 79, 59), (59, 79, 80, 60), (60, 80, 81, 61), (61, 81, 82, 62), (62, 82, 83, 63), (63, 83, 75, 55), (74, 64, 66, 76), (76, 66, 67, 77), (77, 67, 68, 78), (78, 68, 69, 79), (79, 69, 70, 80), (80, 70, 71, 81), (81, 71, 72, 82), (82, 72, 73, 83), (83, 73, 65, 75), (64, 45, 53, 66), (66, 53, 52, 67), (67, 52, 51, 68), (68, 51, 50, 69), (69, 50, 49, 70), (70, 49, 48, 71), (71, 48, 47, 72), (72, 47, 46, 73), (73, 46, 44, 65), (2, 65, 44, 0)])
_uv = me_cube_006.uv_layers.new(name='UVMap')
_uv.uv.foreach_set('vector', [0.625, 1.0, 0.625, 0.75, 0.625, 0.75, 0.625, 1.0, 0.625, 0.5, 0.625, 0.25, 0.625, 0.25, 0.625, 0.5, 0.375, 0.0, 0.5368, 0.0, 0.5368, 0.25, 0.375, 0.25, 0.125, 0.5, 0.375, 0.5, 0.375, 0.75, 0.125, 0.75, 0.625, 0.25, 0.625, 0.0, 0.625, 0.0, 0.625, 0.25, 0.7423, 0.6173, 0.7577, 0.6173, 0.7577, 0.6327, 0.7423, 0.6327, 0.625, 0.75, 0.625, 0.5, 0.625, 0.5, 0.625, 0.75, 0.375, 0.5, 0.5368, 0.5, 0.5368, 0.75, 0.375, 0.75, 0.7577, 0.6327, 0.7577, 0.6173, 0.7795, 0.5955, 0.7795, 0.6545, 0.7795, 0.6545, 0.7795, 0.5955, 0.8035, 0.5715, 0.8035, 0.6785, 0.8035, 0.6785, 0.8035, 0.5715, 0.8289, 0.5461, 0.8289, 0.7039, 0.8289, 0.7039, 0.8289, 0.5461, 0.8551, 0.5199, 0.8551, 0.7301, 0.8551, 0.7301, 0.8551, 0.5199, 0.875, 0.5, 0.875, 0.75, 0.625, 0.0, 0.625, 0.25, 0.625, 0.2475, 0.625, 0.002506, 0.625, 0.002506, 0.625, 0.2475, 0.625, 0.2489, 0.625, 0.001056, 0.625, 0.001056, 0.625, 0.2489, 0.625, 0.2497, 0.625, 0.0002534, 0.625, 0.0002534, 0.625, 0.2497, 0.625, 0.25, 0.625, 0.0, 0.7577, 0.6173, 0.7423, 0.6173, 0.7205, 0.5955, 0.7795, 0.5955, 0.7795, 0.5955, 0.7205, 0.5955, 0.6965, 0.5715, 0.8035, 0.5715, 0.8035, 0.5715, 0.6965, 0.5715, 0.6711, 0.5461, 0.8289, 0.5461, 0.8289, 0.5461, 0.6711, 0.5461, 0.6449, 0.5199, 0.8551, 0.5199, 0.8551, 0.5199, 0.6449, 0.5199, 0.625, 0.5, 0.875, 0.5, 0.625, 0.25, 0.625, 0.5, 0.625, 0.4975, 0.625, 0.2525, 0.625, 0.2525, 0.625, 0.4975, 0.625, 0.4989, 0.625, 0.2511, 0.625, 0.2511, 0.625, 0.4989, 0.625, 0.4997, 0.625, 0.2503, 0.625, 0.2503, 0.625, 0.4997, 0.625, 0.5, 0.625, 0.25, 0.7423, 0.6173, 0.7423, 0.6327, 0.7205, 0.6545, 0.7205, 0.5955, 0.7205, 0.5955, 0.7205, 0.6545, 0.6965, 0.6785, 0.6965, 0.5715, 0.6965, 0.5715, 0.6965, 0.6785, 0.6711, 0.7039, 0.6711, 0.5461, 0.6711, 0.5461, 0.6711, 0.7039, 0.6449, 0.7301, 0.6449, 0.5199, 0.6449, 0.5199, 0.6449, 0.7301, 0.625, 0.745, 0.625, 0.505, 0.625, 0.505, 0.625, 0.745, 0.625, 0.7475, 0.625, 0.5025, 0.625, 0.5025, 0.625, 0.7475, 0.625, 0.7489, 0.625, 0.5011, 0.625, 0.5011, 0.625, 0.7489, 0.625, 0.7497, 0.625, 0.5003, 0.625, 0.5003, 0.625, 0.7497, 0.625, 0.75, 0.625, 0.5, 0.7423, 0.6327, 0.7577, 0.6327, 0.7795, 0.6545, 0.7205, 0.6545, 0.7205, 0.6545, 0.7795, 0.6545, 0.8035, 0.6785, 0.6965, 0.6785, 0.6965, 0.6785, 0.8035, 0.6785, 0.8289, 0.7039, 0.6711, 0.7039, 0.6711, 0.7039, 0.8289, 0.7039, 0.8551, 0.7301, 0.6449, 0.7301, 0.6449, 0.7301, 0.8551, 0.7301, 0.875, 0.75, 0.625, 0.75, 0.625, 0.75, 0.625, 1.0, 0.625, 0.9975, 0.625, 0.7525, 0.625, 0.7525, 0.625, 0.9975, 0.625, 0.9989, 0.625, 0.7511, 0.625, 0.7511, 0.625, 0.9989, 0.625, 0.9997, 0.625, 0.7503, 0.625, 0.7503, 0.625, 0.9997, 0.625, 1.0, 0.625, 0.75, 0.375, 0.25, 0.5368, 0.25, 0.5368, 0.5, 0.375, 0.5, 0.625, 0.0, 0.625, 0.25, 0.625, 0.25, 0.625, 0.0008611, 0.625, 0.0008611, 0.625, 0.25, 0.625, 0.25, 0.625, 0.003254, 0.625, 0.003254, 0.625, 0.25, 0.625, 0.25, 0.625, 0.006898, 0.625, 0.006898, 0.625, 0.25, 0.625, 0.25, 0.625, 0.01142, 0.625, 0.01142, 0.625, 0.25, 0.6058, 0.25, 0.6058, 0.01675, 0.6058, 0.01675, 0.6058, 0.25, 0.588, 0.25, 0.588, 0.009592, 0.588, 0.009592, 0.588, 0.25, 0.5701, 0.25, 0.5701, 0.004318, 0.5701, 0.004318, 0.5701, 0.25, 0.5529, 0.25, 0.5529, 0.001088, 0.5529, 0.001088, 0.5529, 0.25, 0.5368, 0.25, 0.5368, 0.0, 0.625, 0.25, 0.625, 0.5, 0.625, 0.5, 0.625, 0.25, 0.625, 0.25, 0.625, 0.5, 0.625, 0.5, 0.625, 0.25, 0.625, 0.25, 0.625, 0.5, 0.625, 0.5, 0.625, 0.25, 0.625, 0.25, 0.625, 0.5, 0.625, 0.5, 0.625, 0.25, 0.625, 0.25, 0.625, 0.5, 0.6058, 0.5, 0.6058, 0.25, 0.6058, 0.25, 0.6058, 0.5, 0.588, 0.5, 0.588, 0.25, 0.588, 0.25, 0.588, 0.5, 0.5701, 0.5, 0.5701, 0.25, 0.5701, 0.25, 0.5701, 0.5, 0.5529, 0.5, 0.5529, 0.25, 0.5529, 0.25, 0.5529, 0.5, 0.5368, 0.5, 0.5368, 0.25, 0.625, 0.5, 0.625, 0.75, 0.625, 0.75, 0.625, 0.5, 0.625, 0.5, 0.625, 0.75, 0.625, 0.75, 0.625, 0.5, 0.625, 0.5, 0.625, 0.75, 0.625, 0.75, 0.625, 0.5, 0.625, 0.5, 0.625, 0.75, 0.625, 0.75, 0.625, 0.5, 0.625, 0.5, 0.625, 0.75, 0.6058, 0.75, 0.6058, 0.5, 0.6058, 0.5, 0.6058, 0.75, 0.588, 0.75, 0.588, 0.5, 0.588, 0.5, 0.588, 0.75, 0.5701, 0.75, 0.5701, 0.5, 0.5701, 0.5, 0.5701, 0.75, 0.5529, 0.75, 0.5529, 0.5, 0.5529, 0.5, 0.5529, 0.75, 0.5368, 0.75, 0.5368, 0.5, 0.625, 0.75, 0.625, 1.0, 0.625, 0.9991, 0.625, 0.75, 0.625, 0.75, 0.625, 0.9991, 0.625, 0.9967, 0.625, 0.75, 0.625, 0.75, 0.625, 0.9967, 0.625, 0.9931, 0.625, 0.75, 0.625, 0.75, 0.625, 0.9931, 0.625, 0.9886, 0.625, 0.75, 0.625, 0.75, 0.625, 0.9886, 0.6058, 0.9833, 0.6058, 0.75, 0.6058, 0.75, 0.6058, 0.9833, 0.588, 0.9904, 0.588, 0.75, 0.588, 0.75, 0.588, 0.9904, 0.5701, 0.9957, 0.5701, 0.75, 0.5701, 0.75, 0.5701, 0.9957, 0.5529, 0.9989, 0.5529, 0.75, 0.5529, 0.75, 0.5529, 0.9989, 0.5368, 1.0, 0.5368, 0.75, 0.375, 0.75, 0.5368, 0.75, 0.5368, 1.0, 0.375, 1.0])
me_cube_006.materials.append(mat_material_004)
me_cube_006.update()
me_cube_007 = bpy.data.meshes.new('Cube.007')
me_cube_007.from_pydata([(-1.0, -1.0, -1.0), (-1.0, 1.0, -1.0), (1.0, -1.0, -1.0), (1.0, 1.0, -1.0), (-0.4081, -0.4081, 1.47), (-0.01434, -0.01434, 1.601), (-0.3744, -0.3744, 1.493), (-0.335, -0.335, 1.515), (-0.2913, -0.2913, 1.535), (-0.2444, -0.2444, 1.554), (-0.1959, -0.1959, 1.57), (-0.1471, -0.1471, 1.583), (-0.09969, -0.09969, 1.593), (-0.05497, -0.05497, 1.599), (-0.01434, 0.01433, 1.601), (-0.4081, 0.4081, 1.47), (-0.05497, 0.05497, 1.599), (-0.09969, 0.09969, 1.593), (-0.1471, 0.1471, 1.583), (-0.1959, 0.1959, 1.57), (-0.2444, 0.2444, 1.554), (-0.2913, 0.2913, 1.535), (-0.335, 0.335, 1.515), (-0.3744, 0.3744, 1.493), (0.01434, 0.01433, 1.601), (0.4081, 0.4081, 1.47), (0.05497, 0.05497, 1.599), (0.09969, 0.09969, 1.593), (0.1471, 0.1471, 1.583), (0.1959, 0.1959, 1.57), (0.2444, 0.2444, 1.554), (0.2913, 0.2913, 1.535), (0.335, 0.335, 1.515), (0.3744, 0.3744, 1.493), (0.01434, -0.01434, 1.601), (0.4081, -0.4081, 1.47), (0.05497, -0.05497, 1.599), (0.09969, -0.09969, 1.593), (0.1471, -0.1471, 1.583), (0.1959, -0.1959, 1.57), (0.2444, -0.2444, 1.554), (0.2913, -0.2913, 1.535), (0.335, -0.335, 1.515), (0.3744, -0.3744, 1.493), (-1.0, -1.0, 0.3114), (-0.4273, -0.4273, 1.455), (-0.9913, -0.9913, 0.4421), (-0.9655, -0.9655, 0.5819), (-0.9233, -0.9233, 0.7265), (-0.866, -0.866, 0.8715), (-0.7954, -0.7954, 1.013), (-0.7136, -0.7136, 1.145), (-0.6231, -0.6231, 1.266), (-0.5267, -0.5267, 1.37), (-0.4273, 0.4273, 1.455), (-1.0, 1.0, 0.3114), (-0.5267, 0.5267, 1.37), (-0.6231, 0.6231, 1.266), (-0.7136, 0.7136, 1.145), (-0.7954, 0.7954, 1.013), (-0.866, 0.866, 0.8715), (-0.9233, 0.9233, 0.7265), (-0.9655, 0.9655, 0.5819), (-0.9913, 0.9913, 0.4421), (0.4273, -0.4273, 1.455), (1.0, -1.0, 0.3114), (0.5267, -0.5267, 1.37), (0.6231, -0.6231, 1.266), (0.7136, -0.7136, 1.145), (0.7954, -0.7954, 1.013), (0.866, -0.866, 0.8715), (0.9233, -0.9233, 0.7265), (0.9655, -0.9655, 0.5819), (0.9913, -0.9913, 0.4421), (0.4273, 0.4273, 1.455), (1.0, 1.0, 0.3114), (0.5267, 0.5267, 1.37), (0.6231, 0.6231, 1.266), (0.7136, 0.7136, 1.145), (0.7954, 0.7954, 1.013), (0.866, 0.866, 0.8715), (0.9233, 0.9233, 0.7265), (0.9655, 0.9655, 0.5819), (0.9913, 0.9913, 0.4421)], [], [(45, 64, 35, 4), (74, 54, 15, 25), (0, 44, 55, 1), (1, 3, 2, 0), (54, 45, 4, 15), (24, 14, 5, 34), (64, 74, 25, 35), (3, 75, 65, 2), (5, 14, 16, 13), (13, 16, 17, 12), (12, 17, 18, 11), (11, 18, 19, 10), (10, 19, 20, 9), (9, 20, 21, 8), (8, 21, 22, 7), (7, 22, 23, 6), (6, 23, 15, 4), (14, 24, 26, 16), (16, 26, 27, 17), (17, 27, 28, 18), (18, 28, 29, 19), (19, 29, 30, 20), (20, 30, 31, 21), (21, 31, 32, 22), (22, 32, 33, 23), (23, 33, 25, 15), (24, 34, 36, 26), (26, 36, 37, 27), (27, 37, 38, 28), (28, 38, 39, 29), (29, 39, 40, 30), (30, 40, 41, 31), (31, 41, 42, 32), (32, 42, 43, 33), (33, 43, 35, 25), (34, 5, 13, 36), (36, 13, 12, 37), (37, 12, 11, 38), (38, 11, 10, 39), (39, 10, 9, 40), (40, 9, 8, 41), (41, 8, 7, 42), (42, 7, 6, 43), (43, 6, 4, 35), (1, 55, 75, 3), (45, 54, 56, 53), (53, 56, 57, 52), (52, 57, 58, 51), (51, 58, 59, 50), (50, 59, 60, 49), (49, 60, 61, 48), (48, 61, 62, 47), (47, 62, 63, 46), (46, 63, 55, 44), (54, 74, 76, 56), (56, 76, 77, 57), (57, 77, 78, 58), (58, 78, 79, 59), (59, 79, 80, 60), (60, 80, 81, 61), (61, 81, 82, 62), (62, 82, 83, 63), (63, 83, 75, 55), (74, 64, 66, 76), (76, 66, 67, 77), (77, 67, 68, 78), (78, 68, 69, 79), (79, 69, 70, 80), (80, 70, 71, 81), (81, 71, 72, 82), (82, 72, 73, 83), (83, 73, 65, 75), (64, 45, 53, 66), (66, 53, 52, 67), (67, 52, 51, 68), (68, 51, 50, 69), (69, 50, 49, 70), (70, 49, 48, 71), (71, 48, 47, 72), (72, 47, 46, 73), (73, 46, 44, 65), (2, 65, 44, 0)])
_uv = me_cube_007.uv_layers.new(name='UVMap')
_uv.uv.foreach_set('vector', [0.625, 1.0, 0.625, 0.75, 0.625, 0.75, 0.625, 1.0, 0.625, 0.5, 0.625, 0.25, 0.625, 0.25, 0.625, 0.5, 0.375, 0.0, 0.5368, 0.0, 0.5368, 0.25, 0.375, 0.25, 0.125, 0.5, 0.375, 0.5, 0.375, 0.75, 0.125, 0.75, 0.625, 0.25, 0.625, 0.0, 0.625, 0.0, 0.625, 0.25, 0.7423, 0.6173, 0.7577, 0.6173, 0.7577, 0.6327, 0.7423, 0.6327, 0.625, 0.75, 0.625, 0.5, 0.625, 0.5, 0.625, 0.75, 0.375, 0.5, 0.5368, 0.5, 0.5368, 0.75, 0.375, 0.75, 0.7577, 0.6327, 0.7577, 0.6173, 0.7795, 0.5955, 0.7795, 0.6545, 0.7795, 0.6545, 0.7795, 0.5955, 0.8035, 0.5715, 0.8035, 0.6785, 0.8035, 0.6785, 0.8035, 0.5715, 0.8289, 0.5461, 0.8289, 0.7039, 0.8289, 0.7039, 0.8289, 0.5461, 0.8551, 0.5199, 0.8551, 0.7301, 0.8551, 0.7301, 0.8551, 0.5199, 0.875, 0.5, 0.875, 0.75, 0.625, 0.0, 0.625, 0.25, 0.625, 0.2475, 0.625, 0.002506, 0.625, 0.002506, 0.625, 0.2475, 0.625, 0.2489, 0.625, 0.001056, 0.625, 0.001056, 0.625, 0.2489, 0.625, 0.2497, 0.625, 0.0002534, 0.625, 0.0002534, 0.625, 0.2497, 0.625, 0.25, 0.625, 0.0, 0.7577, 0.6173, 0.7423, 0.6173, 0.7205, 0.5955, 0.7795, 0.5955, 0.7795, 0.5955, 0.7205, 0.5955, 0.6965, 0.5715, 0.8035, 0.5715, 0.8035, 0.5715, 0.6965, 0.5715, 0.6711, 0.5461, 0.8289, 0.5461, 0.8289, 0.5461, 0.6711, 0.5461, 0.6449, 0.5199, 0.8551, 0.5199, 0.8551, 0.5199, 0.6449, 0.5199, 0.625, 0.5, 0.875, 0.5, 0.625, 0.25, 0.625, 0.5, 0.625, 0.4975, 0.625, 0.2525, 0.625, 0.2525, 0.625, 0.4975, 0.625, 0.4989, 0.625, 0.2511, 0.625, 0.2511, 0.625, 0.4989, 0.625, 0.4997, 0.625, 0.2503, 0.625, 0.2503, 0.625, 0.4997, 0.625, 0.5, 0.625, 0.25, 0.7423, 0.6173, 0.7423, 0.6327, 0.7205, 0.6545, 0.7205, 0.5955, 0.7205, 0.5955, 0.7205, 0.6545, 0.6965, 0.6785, 0.6965, 0.5715, 0.6965, 0.5715, 0.6965, 0.6785, 0.6711, 0.7039, 0.6711, 0.5461, 0.6711, 0.5461, 0.6711, 0.7039, 0.6449, 0.7301, 0.6449, 0.5199, 0.6449, 0.5199, 0.6449, 0.7301, 0.625, 0.745, 0.625, 0.505, 0.625, 0.505, 0.625, 0.745, 0.625, 0.7475, 0.625, 0.5025, 0.625, 0.5025, 0.625, 0.7475, 0.625, 0.7489, 0.625, 0.5011, 0.625, 0.5011, 0.625, 0.7489, 0.625, 0.7497, 0.625, 0.5003, 0.625, 0.5003, 0.625, 0.7497, 0.625, 0.75, 0.625, 0.5, 0.7423, 0.6327, 0.7577, 0.6327, 0.7795, 0.6545, 0.7205, 0.6545, 0.7205, 0.6545, 0.7795, 0.6545, 0.8035, 0.6785, 0.6965, 0.6785, 0.6965, 0.6785, 0.8035, 0.6785, 0.8289, 0.7039, 0.6711, 0.7039, 0.6711, 0.7039, 0.8289, 0.7039, 0.8551, 0.7301, 0.6449, 0.7301, 0.6449, 0.7301, 0.8551, 0.7301, 0.875, 0.75, 0.625, 0.75, 0.625, 0.75, 0.625, 1.0, 0.625, 0.9975, 0.625, 0.7525, 0.625, 0.7525, 0.625, 0.9975, 0.625, 0.9989, 0.625, 0.7511, 0.625, 0.7511, 0.625, 0.9989, 0.625, 0.9997, 0.625, 0.7503, 0.625, 0.7503, 0.625, 0.9997, 0.625, 1.0, 0.625, 0.75, 0.375, 0.25, 0.5368, 0.25, 0.5368, 0.5, 0.375, 0.5, 0.625, 0.0, 0.625, 0.25, 0.625, 0.25, 0.625, 0.0008611, 0.625, 0.0008611, 0.625, 0.25, 0.625, 0.25, 0.625, 0.003254, 0.625, 0.003254, 0.625, 0.25, 0.625, 0.25, 0.625, 0.006898, 0.625, 0.006898, 0.625, 0.25, 0.625, 0.25, 0.625, 0.01142, 0.625, 0.01142, 0.625, 0.25, 0.6058, 0.25, 0.6058, 0.01675, 0.6058, 0.01675, 0.6058, 0.25, 0.588, 0.25, 0.588, 0.009592, 0.588, 0.009592, 0.588, 0.25, 0.5701, 0.25, 0.5701, 0.004318, 0.5701, 0.004318, 0.5701, 0.25, 0.5529, 0.25, 0.5529, 0.001088, 0.5529, 0.001088, 0.5529, 0.25, 0.5368, 0.25, 0.5368, 0.0, 0.625, 0.25, 0.625, 0.5, 0.625, 0.5, 0.625, 0.25, 0.625, 0.25, 0.625, 0.5, 0.625, 0.5, 0.625, 0.25, 0.625, 0.25, 0.625, 0.5, 0.625, 0.5, 0.625, 0.25, 0.625, 0.25, 0.625, 0.5, 0.625, 0.5, 0.625, 0.25, 0.625, 0.25, 0.625, 0.5, 0.6058, 0.5, 0.6058, 0.25, 0.6058, 0.25, 0.6058, 0.5, 0.588, 0.5, 0.588, 0.25, 0.588, 0.25, 0.588, 0.5, 0.5701, 0.5, 0.5701, 0.25, 0.5701, 0.25, 0.5701, 0.5, 0.5529, 0.5, 0.5529, 0.25, 0.5529, 0.25, 0.5529, 0.5, 0.5368, 0.5, 0.5368, 0.25, 0.625, 0.5, 0.625, 0.75, 0.625, 0.75, 0.625, 0.5, 0.625, 0.5, 0.625, 0.75, 0.625, 0.75, 0.625, 0.5, 0.625, 0.5, 0.625, 0.75, 0.625, 0.75, 0.625, 0.5, 0.625, 0.5, 0.625, 0.75, 0.625, 0.75, 0.625, 0.5, 0.625, 0.5, 0.625, 0.75, 0.6058, 0.75, 0.6058, 0.5, 0.6058, 0.5, 0.6058, 0.75, 0.588, 0.75, 0.588, 0.5, 0.588, 0.5, 0.588, 0.75, 0.5701, 0.75, 0.5701, 0.5, 0.5701, 0.5, 0.5701, 0.75, 0.5529, 0.75, 0.5529, 0.5, 0.5529, 0.5, 0.5529, 0.75, 0.5368, 0.75, 0.5368, 0.5, 0.625, 0.75, 0.625, 1.0, 0.625, 0.9991, 0.625, 0.75, 0.625, 0.75, 0.625, 0.9991, 0.625, 0.9967, 0.625, 0.75, 0.625, 0.75, 0.625, 0.9967, 0.625, 0.9931, 0.625, 0.75, 0.625, 0.75, 0.625, 0.9931, 0.625, 0.9886, 0.625, 0.75, 0.625, 0.75, 0.625, 0.9886, 0.6058, 0.9833, 0.6058, 0.75, 0.6058, 0.75, 0.6058, 0.9833, 0.588, 0.9904, 0.588, 0.75, 0.588, 0.75, 0.588, 0.9904, 0.5701, 0.9957, 0.5701, 0.75, 0.5701, 0.75, 0.5701, 0.9957, 0.5529, 0.9989, 0.5529, 0.75, 0.5529, 0.75, 0.5529, 0.9989, 0.5368, 1.0, 0.5368, 0.75, 0.375, 0.75, 0.5368, 0.75, 0.5368, 1.0, 0.375, 1.0])
me_cube_007.materials.append(mat_material_006)
me_cube_007.update()
me_cube_008 = bpy.data.meshes.new('Cube.008')
me_cube_008.from_pydata([(-1.0, -1.0, -1.0), (-1.0, 1.0, -1.0), (1.0, -1.0, -1.0), (1.0, 1.0, -1.0), (-0.4081, -0.4081, 1.47), (-0.01434, -0.01434, 1.601), (-0.3744, -0.3744, 1.493), (-0.335, -0.335, 1.515), (-0.2913, -0.2913, 1.535), (-0.2444, -0.2444, 1.554), (-0.1959, -0.1959, 1.57), (-0.1471, -0.1471, 1.583), (-0.09969, -0.09969, 1.593), (-0.05497, -0.05497, 1.599), (-0.01434, 0.01433, 1.601), (-0.4081, 0.4081, 1.47), (-0.05497, 0.05497, 1.599), (-0.09969, 0.09969, 1.593), (-0.1471, 0.1471, 1.583), (-0.1959, 0.1959, 1.57), (-0.2444, 0.2444, 1.554), (-0.2913, 0.2913, 1.535), (-0.335, 0.335, 1.515), (-0.3744, 0.3744, 1.493), (0.01434, 0.01433, 1.601), (0.4081, 0.4081, 1.47), (0.05497, 0.05497, 1.599), (0.09969, 0.09969, 1.593), (0.1471, 0.1471, 1.583), (0.1959, 0.1959, 1.57), (0.2444, 0.2444, 1.554), (0.2913, 0.2913, 1.535), (0.335, 0.335, 1.515), (0.3744, 0.3744, 1.493), (0.01434, -0.01434, 1.601), (0.4081, -0.4081, 1.47), (0.05497, -0.05497, 1.599), (0.09969, -0.09969, 1.593), (0.1471, -0.1471, 1.583), (0.1959, -0.1959, 1.57), (0.2444, -0.2444, 1.554), (0.2913, -0.2913, 1.535), (0.335, -0.335, 1.515), (0.3744, -0.3744, 1.493), (-1.0, -1.0, 0.3114), (-0.4273, -0.4273, 1.455), (-0.9913, -0.9913, 0.4421), (-0.9655, -0.9655, 0.5819), (-0.9233, -0.9233, 0.7265), (-0.866, -0.866, 0.8715), (-0.7954, -0.7954, 1.013), (-0.7136, -0.7136, 1.145), (-0.6231, -0.6231, 1.266), (-0.5267, -0.5267, 1.37), (-0.4273, 0.4273, 1.455), (-1.0, 1.0, 0.3114), (-0.5267, 0.5267, 1.37), (-0.6231, 0.6231, 1.266), (-0.7136, 0.7136, 1.145), (-0.7954, 0.7954, 1.013), (-0.866, 0.866, 0.8715), (-0.9233, 0.9233, 0.7265), (-0.9655, 0.9655, 0.5819), (-0.9913, 0.9913, 0.4421), (0.4273, -0.4273, 1.455), (1.0, -1.0, 0.3114), (0.5267, -0.5267, 1.37), (0.6231, -0.6231, 1.266), (0.7136, -0.7136, 1.145), (0.7954, -0.7954, 1.013), (0.866, -0.866, 0.8715), (0.9233, -0.9233, 0.7265), (0.9655, -0.9655, 0.5819), (0.9913, -0.9913, 0.4421), (0.4273, 0.4273, 1.455), (1.0, 1.0, 0.3114), (0.5267, 0.5267, 1.37), (0.6231, 0.6231, 1.266), (0.7136, 0.7136, 1.145), (0.7954, 0.7954, 1.013), (0.866, 0.866, 0.8715), (0.9233, 0.9233, 0.7265), (0.9655, 0.9655, 0.5819), (0.9913, 0.9913, 0.4421)], [], [(45, 64, 35, 4), (74, 54, 15, 25), (0, 44, 55, 1), (1, 3, 2, 0), (54, 45, 4, 15), (24, 14, 5, 34), (64, 74, 25, 35), (3, 75, 65, 2), (5, 14, 16, 13), (13, 16, 17, 12), (12, 17, 18, 11), (11, 18, 19, 10), (10, 19, 20, 9), (9, 20, 21, 8), (8, 21, 22, 7), (7, 22, 23, 6), (6, 23, 15, 4), (14, 24, 26, 16), (16, 26, 27, 17), (17, 27, 28, 18), (18, 28, 29, 19), (19, 29, 30, 20), (20, 30, 31, 21), (21, 31, 32, 22), (22, 32, 33, 23), (23, 33, 25, 15), (24, 34, 36, 26), (26, 36, 37, 27), (27, 37, 38, 28), (28, 38, 39, 29), (29, 39, 40, 30), (30, 40, 41, 31), (31, 41, 42, 32), (32, 42, 43, 33), (33, 43, 35, 25), (34, 5, 13, 36), (36, 13, 12, 37), (37, 12, 11, 38), (38, 11, 10, 39), (39, 10, 9, 40), (40, 9, 8, 41), (41, 8, 7, 42), (42, 7, 6, 43), (43, 6, 4, 35), (1, 55, 75, 3), (45, 54, 56, 53), (53, 56, 57, 52), (52, 57, 58, 51), (51, 58, 59, 50), (50, 59, 60, 49), (49, 60, 61, 48), (48, 61, 62, 47), (47, 62, 63, 46), (46, 63, 55, 44), (54, 74, 76, 56), (56, 76, 77, 57), (57, 77, 78, 58), (58, 78, 79, 59), (59, 79, 80, 60), (60, 80, 81, 61), (61, 81, 82, 62), (62, 82, 83, 63), (63, 83, 75, 55), (74, 64, 66, 76), (76, 66, 67, 77), (77, 67, 68, 78), (78, 68, 69, 79), (79, 69, 70, 80), (80, 70, 71, 81), (81, 71, 72, 82), (82, 72, 73, 83), (83, 73, 65, 75), (64, 45, 53, 66), (66, 53, 52, 67), (67, 52, 51, 68), (68, 51, 50, 69), (69, 50, 49, 70), (70, 49, 48, 71), (71, 48, 47, 72), (72, 47, 46, 73), (73, 46, 44, 65), (2, 65, 44, 0)])
_uv = me_cube_008.uv_layers.new(name='UVMap')
_uv.uv.foreach_set('vector', [0.625, 1.0, 0.625, 0.75, 0.625, 0.75, 0.625, 1.0, 0.625, 0.5, 0.625, 0.25, 0.625, 0.25, 0.625, 0.5, 0.375, 0.0, 0.5368, 0.0, 0.5368, 0.25, 0.375, 0.25, 0.125, 0.5, 0.375, 0.5, 0.375, 0.75, 0.125, 0.75, 0.625, 0.25, 0.625, 0.0, 0.625, 0.0, 0.625, 0.25, 0.7423, 0.6173, 0.7577, 0.6173, 0.7577, 0.6327, 0.7423, 0.6327, 0.625, 0.75, 0.625, 0.5, 0.625, 0.5, 0.625, 0.75, 0.375, 0.5, 0.5368, 0.5, 0.5368, 0.75, 0.375, 0.75, 0.7577, 0.6327, 0.7577, 0.6173, 0.7795, 0.5955, 0.7795, 0.6545, 0.7795, 0.6545, 0.7795, 0.5955, 0.8035, 0.5715, 0.8035, 0.6785, 0.8035, 0.6785, 0.8035, 0.5715, 0.8289, 0.5461, 0.8289, 0.7039, 0.8289, 0.7039, 0.8289, 0.5461, 0.8551, 0.5199, 0.8551, 0.7301, 0.8551, 0.7301, 0.8551, 0.5199, 0.875, 0.5, 0.875, 0.75, 0.625, 0.0, 0.625, 0.25, 0.625, 0.2475, 0.625, 0.002506, 0.625, 0.002506, 0.625, 0.2475, 0.625, 0.2489, 0.625, 0.001056, 0.625, 0.001056, 0.625, 0.2489, 0.625, 0.2497, 0.625, 0.0002534, 0.625, 0.0002534, 0.625, 0.2497, 0.625, 0.25, 0.625, 0.0, 0.7577, 0.6173, 0.7423, 0.6173, 0.7205, 0.5955, 0.7795, 0.5955, 0.7795, 0.5955, 0.7205, 0.5955, 0.6965, 0.5715, 0.8035, 0.5715, 0.8035, 0.5715, 0.6965, 0.5715, 0.6711, 0.5461, 0.8289, 0.5461, 0.8289, 0.5461, 0.6711, 0.5461, 0.6449, 0.5199, 0.8551, 0.5199, 0.8551, 0.5199, 0.6449, 0.5199, 0.625, 0.5, 0.875, 0.5, 0.625, 0.25, 0.625, 0.5, 0.625, 0.4975, 0.625, 0.2525, 0.625, 0.2525, 0.625, 0.4975, 0.625, 0.4989, 0.625, 0.2511, 0.625, 0.2511, 0.625, 0.4989, 0.625, 0.4997, 0.625, 0.2503, 0.625, 0.2503, 0.625, 0.4997, 0.625, 0.5, 0.625, 0.25, 0.7423, 0.6173, 0.7423, 0.6327, 0.7205, 0.6545, 0.7205, 0.5955, 0.7205, 0.5955, 0.7205, 0.6545, 0.6965, 0.6785, 0.6965, 0.5715, 0.6965, 0.5715, 0.6965, 0.6785, 0.6711, 0.7039, 0.6711, 0.5461, 0.6711, 0.5461, 0.6711, 0.7039, 0.6449, 0.7301, 0.6449, 0.5199, 0.6449, 0.5199, 0.6449, 0.7301, 0.625, 0.745, 0.625, 0.505, 0.625, 0.505, 0.625, 0.745, 0.625, 0.7475, 0.625, 0.5025, 0.625, 0.5025, 0.625, 0.7475, 0.625, 0.7489, 0.625, 0.5011, 0.625, 0.5011, 0.625, 0.7489, 0.625, 0.7497, 0.625, 0.5003, 0.625, 0.5003, 0.625, 0.7497, 0.625, 0.75, 0.625, 0.5, 0.7423, 0.6327, 0.7577, 0.6327, 0.7795, 0.6545, 0.7205, 0.6545, 0.7205, 0.6545, 0.7795, 0.6545, 0.8035, 0.6785, 0.6965, 0.6785, 0.6965, 0.6785, 0.8035, 0.6785, 0.8289, 0.7039, 0.6711, 0.7039, 0.6711, 0.7039, 0.8289, 0.7039, 0.8551, 0.7301, 0.6449, 0.7301, 0.6449, 0.7301, 0.8551, 0.7301, 0.875, 0.75, 0.625, 0.75, 0.625, 0.75, 0.625, 1.0, 0.625, 0.9975, 0.625, 0.7525, 0.625, 0.7525, 0.625, 0.9975, 0.625, 0.9989, 0.625, 0.7511, 0.625, 0.7511, 0.625, 0.9989, 0.625, 0.9997, 0.625, 0.7503, 0.625, 0.7503, 0.625, 0.9997, 0.625, 1.0, 0.625, 0.75, 0.375, 0.25, 0.5368, 0.25, 0.5368, 0.5, 0.375, 0.5, 0.625, 0.0, 0.625, 0.25, 0.625, 0.25, 0.625, 0.0008611, 0.625, 0.0008611, 0.625, 0.25, 0.625, 0.25, 0.625, 0.003254, 0.625, 0.003254, 0.625, 0.25, 0.625, 0.25, 0.625, 0.006898, 0.625, 0.006898, 0.625, 0.25, 0.625, 0.25, 0.625, 0.01142, 0.625, 0.01142, 0.625, 0.25, 0.6058, 0.25, 0.6058, 0.01675, 0.6058, 0.01675, 0.6058, 0.25, 0.588, 0.25, 0.588, 0.009592, 0.588, 0.009592, 0.588, 0.25, 0.5701, 0.25, 0.5701, 0.004318, 0.5701, 0.004318, 0.5701, 0.25, 0.5529, 0.25, 0.5529, 0.001088, 0.5529, 0.001088, 0.5529, 0.25, 0.5368, 0.25, 0.5368, 0.0, 0.625, 0.25, 0.625, 0.5, 0.625, 0.5, 0.625, 0.25, 0.625, 0.25, 0.625, 0.5, 0.625, 0.5, 0.625, 0.25, 0.625, 0.25, 0.625, 0.5, 0.625, 0.5, 0.625, 0.25, 0.625, 0.25, 0.625, 0.5, 0.625, 0.5, 0.625, 0.25, 0.625, 0.25, 0.625, 0.5, 0.6058, 0.5, 0.6058, 0.25, 0.6058, 0.25, 0.6058, 0.5, 0.588, 0.5, 0.588, 0.25, 0.588, 0.25, 0.588, 0.5, 0.5701, 0.5, 0.5701, 0.25, 0.5701, 0.25, 0.5701, 0.5, 0.5529, 0.5, 0.5529, 0.25, 0.5529, 0.25, 0.5529, 0.5, 0.5368, 0.5, 0.5368, 0.25, 0.625, 0.5, 0.625, 0.75, 0.625, 0.75, 0.625, 0.5, 0.625, 0.5, 0.625, 0.75, 0.625, 0.75, 0.625, 0.5, 0.625, 0.5, 0.625, 0.75, 0.625, 0.75, 0.625, 0.5, 0.625, 0.5, 0.625, 0.75, 0.625, 0.75, 0.625, 0.5, 0.625, 0.5, 0.625, 0.75, 0.6058, 0.75, 0.6058, 0.5, 0.6058, 0.5, 0.6058, 0.75, 0.588, 0.75, 0.588, 0.5, 0.588, 0.5, 0.588, 0.75, 0.5701, 0.75, 0.5701, 0.5, 0.5701, 0.5, 0.5701, 0.75, 0.5529, 0.75, 0.5529, 0.5, 0.5529, 0.5, 0.5529, 0.75, 0.5368, 0.75, 0.5368, 0.5, 0.625, 0.75, 0.625, 1.0, 0.625, 0.9991, 0.625, 0.75, 0.625, 0.75, 0.625, 0.9991, 0.625, 0.9967, 0.625, 0.75, 0.625, 0.75, 0.625, 0.9967, 0.625, 0.9931, 0.625, 0.75, 0.625, 0.75, 0.625, 0.9931, 0.625, 0.9886, 0.625, 0.75, 0.625, 0.75, 0.625, 0.9886, 0.6058, 0.9833, 0.6058, 0.75, 0.6058, 0.75, 0.6058, 0.9833, 0.588, 0.9904, 0.588, 0.75, 0.588, 0.75, 0.588, 0.9904, 0.5701, 0.9957, 0.5701, 0.75, 0.5701, 0.75, 0.5701, 0.9957, 0.5529, 0.9989, 0.5529, 0.75, 0.5529, 0.75, 0.5529, 0.9989, 0.5368, 1.0, 0.5368, 0.75, 0.375, 0.75, 0.5368, 0.75, 0.5368, 1.0, 0.375, 1.0])
me_cube_008.materials.append(mat_material_005)
me_cube_008.update()

# ---- objects
ob_cube = bpy.data.objects.new('Cube', me_cube_001)
ob_cube_001 = bpy.data.objects.new('Cube.001', me_cube_002)
ob_cube_002 = bpy.data.objects.new('Cube.002', me_cube_004)
ob_cube_003 = bpy.data.objects.new('Cube.003', me_cube_005)
ob_cube_004 = bpy.data.objects.new('Cube.004', me_cube_006)
ob_cube_005 = bpy.data.objects.new('Cube.005', me_cube_007)
ob_cube_006 = bpy.data.objects.new('Cube.006', me_cube_008)

# ---- transforms, parenting, visibility, modifiers, constraints
ob_cube.location = (0.0, 0.0, 1.165)
ob_cube.scale = (2.187, 1.0, 1.0)
ob_cube_001.location = (1.26, 1.04, 0.9696)
ob_cube_001.rotation_euler = (0.0, 0.0, 1.571)
ob_cube_001.scale = (0.032, 0.372, 0.4874)
ob_cube_002.location = (3.932, 0.02446, 1.637)
ob_cube_002.scale = (-0.03397, 0.4105, 0.6867)
ob_cube_003.location = (3.963, 0.01719, 4.03)
ob_cube_003.scale = (0.04208, 0.4892, 0.6409)
ob_cube_004.location = (-0.9151, 1.04, 0.9696)
ob_cube_004.rotation_euler = (0.0, 0.0, 1.571)
ob_cube_004.scale = (0.032, 0.372, 0.4874)
ob_cube_005.location = (-0.9151, -1.014, 0.9696)
ob_cube_005.rotation_euler = (0.0, 0.0, 1.571)
ob_cube_005.scale = (0.032, 0.372, 0.4874)
ob_cube_006.location = (1.26, -1.014, 0.9696)
ob_cube_006.rotation_euler = (0.0, 0.0, 1.571)
ob_cube_006.scale = (0.032, 0.372, 0.4874)

# ---- collection membership
col_collection.objects.link(ob_cube)
col_collection.objects.link(ob_cube_001)
col_collection.objects.link(ob_cube_002)
col_collection.objects.link(ob_cube_003)
col_collection.objects.link(ob_cube_004)
col_collection.objects.link(ob_cube_005)
col_collection.objects.link(ob_cube_006)

# ---- scene / render settings (as saved in the file)
scene.frame_start = 1; scene.frame_end = 250; scene.frame_set(1)
scene.render.engine = 'BLENDER_EEVEE_NEXT'
scene.cycles.sampling_pattern = 'TABULATED_SOBOL'
scene.eevee.ray_tracing_options.trace_max_roughness = 0.0
bpy.context.view_layer.update()

# ---- added for rendering (the .blend has no active camera and no usable light): camera, sun
cam_auto = bpy.data.cameras.new('AutoCamera')
cam_auto.lens = 50.0
cam_auto.sensor_width = 36.0
cam_auto.clip_end = 1000.0
ob_auto_camera = bpy.data.objects.new('AutoCamera', cam_auto)
scene.collection.objects.link(ob_auto_camera)
ob_auto_camera.location = (11.7746, -13.0254, 13.733)
ob_auto_camera.rotation_euler = (1.09748, -7.21219e-08, 0.694738)
scene.camera = ob_auto_camera
light_auto_sun = bpy.data.lights.new('AutoSun', 'SUN')
light_auto_sun.energy = 3.0
light_auto_sun.angle = 0.0523599
ob_auto_sun = bpy.data.objects.new('AutoSun', light_auto_sun)
scene.collection.objects.link(ob_auto_sun)
ob_auto_sun.rotation_euler = (0.872665, 0.174533, 0.523599)
bpy.context.view_layer.update()
